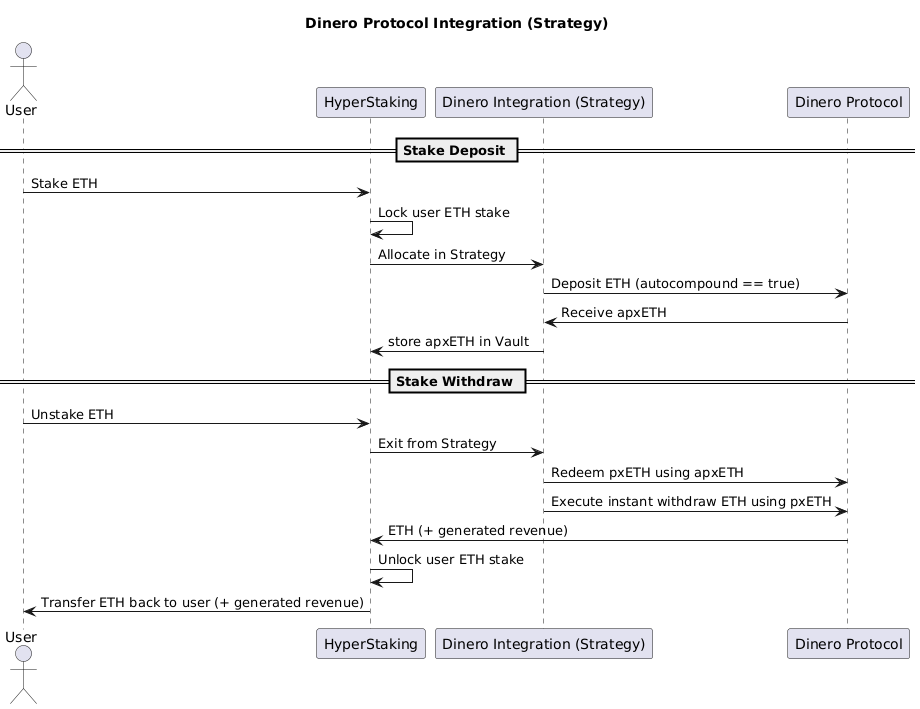

The diagram above was rendered by PlantUML. Its source (embedded in the PNG):
@startuml
title Dinero Protocol Integration (Strategy)

actor User
participant "HyperStaking" as H
participant "Dinero Integration (Strategy)" as S
participant "Dinero Protocol" as D

== Stake Deposit ==

User -> H: Stake ETH
H -> H: Lock user ETH stake
H -> S: Allocate in Strategy
S -> D: Deposit ETH (autocompound == true)
D -> S: Receive apxETH
S -> H: store apxETH in Vault

== Stake Withdraw ==

User -> H: Unstake ETH
H -> S: Exit from Strategy
S -> D: Redeem pxETH using apxETH
S -> D: Execute instant withdraw ETH using pxETH
D -> H: ETH (+ generated revenue)
H -> H: Unlock user ETH stake
H -> User: Transfer ETH back to user (+ generated revenue)
@enduml